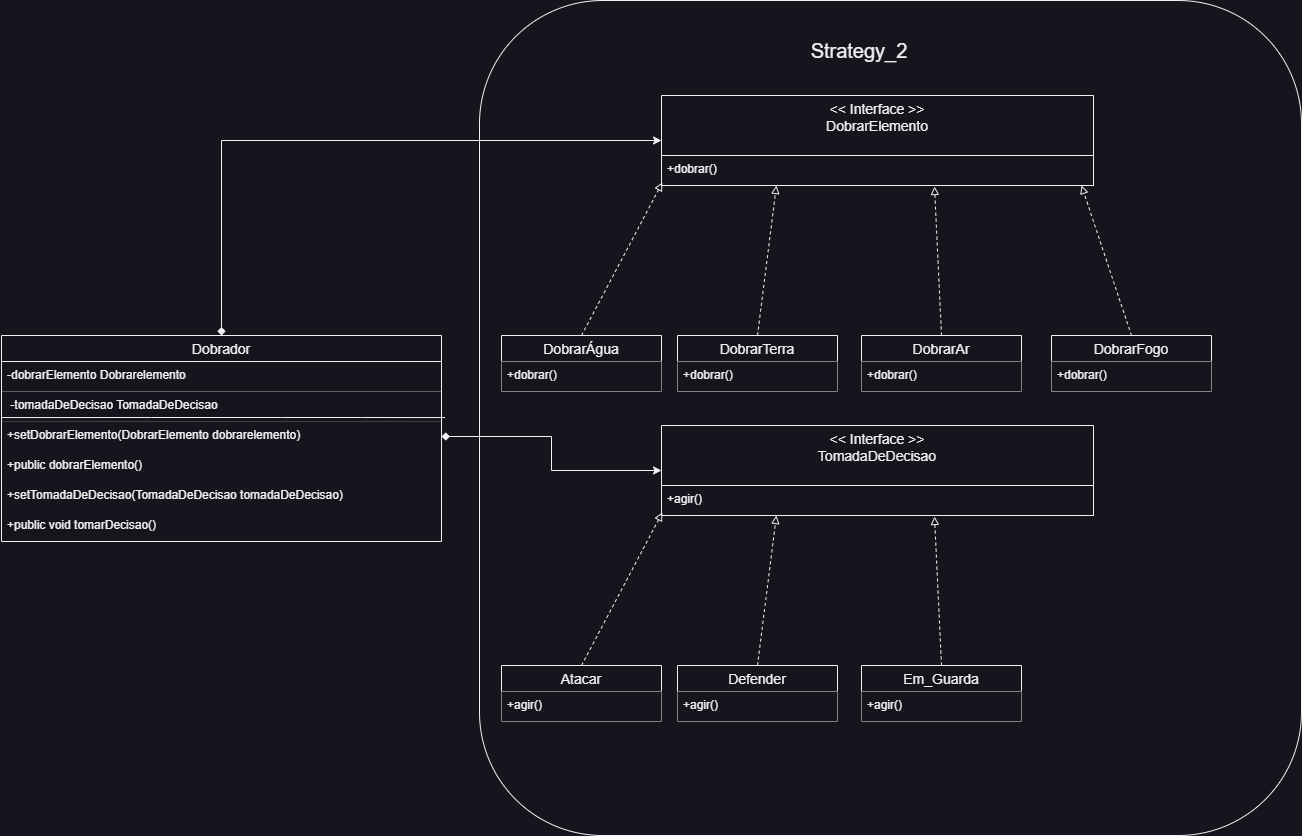

The diagram above was exported from draw.io. Its source (the exported page's mxGraphModel, read from the mxfile embedded in the PNG):
<mxGraphModel dx="3027" dy="1068" grid="1" gridSize="10" guides="1" tooltips="1" connect="1" arrows="1" fold="1" page="1" pageScale="1" pageWidth="827" pageHeight="1169" math="0" shadow="0">
  <root>
    <mxCell id="0" />
    <mxCell id="1" parent="0" />
    <mxCell id="XgEWEaLaXdRZyxm7moZm-1" value="" style="rounded=1;whiteSpace=wrap;html=1;" vertex="1" parent="1">
      <mxGeometry x="418" y="355" width="822" height="835" as="geometry" />
    </mxCell>
    <mxCell id="XgEWEaLaXdRZyxm7moZm-2" style="edgeStyle=orthogonalEdgeStyle;rounded=0;orthogonalLoop=1;jettySize=auto;html=1;exitX=0.5;exitY=0;exitDx=0;exitDy=0;entryX=0;entryY=0.5;entryDx=0;entryDy=0;startArrow=diamond;startFill=1;" edge="1" parent="1" source="XgEWEaLaXdRZyxm7moZm-3" target="XgEWEaLaXdRZyxm7moZm-11">
      <mxGeometry relative="1" as="geometry" />
    </mxCell>
    <mxCell id="XgEWEaLaXdRZyxm7moZm-3" value="Dobrador" style="swimlane;fontStyle=0;childLayout=stackLayout;horizontal=1;startSize=26;horizontalStack=0;resizeParent=1;resizeParentMax=0;resizeLast=0;collapsible=1;marginBottom=0;align=center;fontSize=14;" vertex="1" parent="1">
      <mxGeometry x="-60" y="690" width="440" height="206" as="geometry" />
    </mxCell>
    <mxCell id="XgEWEaLaXdRZyxm7moZm-4" value="-dobrarElemento Dobrarelemento&#10;" style="text;strokeColor=default;fillColor=none;spacingLeft=4;spacingRight=4;overflow=hidden;rotatable=0;points=[[0,0.5],[1,0.5]];portConstraint=eastwest;fontSize=12;strokeWidth=0;" vertex="1" parent="XgEWEaLaXdRZyxm7moZm-3">
      <mxGeometry y="26" width="440" height="30" as="geometry" />
    </mxCell>
    <mxCell id="XgEWEaLaXdRZyxm7moZm-5" value=" -tomadaDeDecisao TomadaDeDecisao" style="text;strokeColor=default;fillColor=none;spacingLeft=4;spacingRight=4;overflow=hidden;rotatable=0;points=[[0,0.5],[1,0.5]];portConstraint=eastwest;fontSize=12;strokeWidth=0;" vertex="1" parent="XgEWEaLaXdRZyxm7moZm-3">
      <mxGeometry y="56" width="440" height="30" as="geometry" />
    </mxCell>
    <mxCell id="XgEWEaLaXdRZyxm7moZm-6" value="+setDobrarElemento(DobrarElemento dobrarelemento)&#10;" style="text;strokeColor=none;fillColor=none;spacingLeft=4;spacingRight=4;overflow=hidden;rotatable=0;points=[[0,0.5],[1,0.5]];portConstraint=eastwest;fontSize=12;strokeWidth=2;" vertex="1" parent="XgEWEaLaXdRZyxm7moZm-3">
      <mxGeometry y="86" width="440" height="30" as="geometry" />
    </mxCell>
    <mxCell id="XgEWEaLaXdRZyxm7moZm-7" value="+public dobrarElemento()" style="text;strokeColor=none;fillColor=none;spacingLeft=4;spacingRight=4;overflow=hidden;rotatable=0;points=[[0,0.5],[1,0.5]];portConstraint=eastwest;fontSize=12;" vertex="1" parent="XgEWEaLaXdRZyxm7moZm-3">
      <mxGeometry y="116" width="440" height="30" as="geometry" />
    </mxCell>
    <mxCell id="XgEWEaLaXdRZyxm7moZm-8" value="" style="endArrow=none;html=1;rounded=0;exitX=0.001;exitY=-0.132;exitDx=0;exitDy=0;exitPerimeter=0;entryX=1.008;entryY=0.868;entryDx=0;entryDy=0;entryPerimeter=0;" edge="1" parent="XgEWEaLaXdRZyxm7moZm-3" source="XgEWEaLaXdRZyxm7moZm-6" target="XgEWEaLaXdRZyxm7moZm-5">
      <mxGeometry width="50" height="50" relative="1" as="geometry">
        <mxPoint x="200" y="70" as="sourcePoint" />
        <mxPoint x="250" y="20" as="targetPoint" />
        <Array as="points">
          <mxPoint x="150" y="82" />
          <mxPoint x="280" y="82" />
          <mxPoint x="360" y="82" />
        </Array>
      </mxGeometry>
    </mxCell>
    <mxCell id="XgEWEaLaXdRZyxm7moZm-40" value="+setTomadaDeDecisao(TomadaDeDecisao tomadaDeDecisao)&#10;" style="text;strokeColor=none;fillColor=none;spacingLeft=4;spacingRight=4;overflow=hidden;rotatable=0;points=[[0,0.5],[1,0.5]];portConstraint=eastwest;fontSize=12;strokeWidth=2;" vertex="1" parent="XgEWEaLaXdRZyxm7moZm-3">
      <mxGeometry y="146" width="440" height="30" as="geometry" />
    </mxCell>
    <mxCell id="XgEWEaLaXdRZyxm7moZm-41" value="+public void tomarDecisao()" style="text;strokeColor=none;fillColor=none;spacingLeft=4;spacingRight=4;overflow=hidden;rotatable=0;points=[[0,0.5],[1,0.5]];portConstraint=eastwest;fontSize=12;strokeWidth=2;" vertex="1" parent="XgEWEaLaXdRZyxm7moZm-3">
      <mxGeometry y="176" width="440" height="30" as="geometry" />
    </mxCell>
    <mxCell id="XgEWEaLaXdRZyxm7moZm-9" value="Strategy_2" style="text;html=1;align=center;verticalAlign=middle;whiteSpace=wrap;rounded=0;strokeWidth=8;fontSize=20;" vertex="1" parent="1">
      <mxGeometry x="586" y="390" width="424" height="30" as="geometry" />
    </mxCell>
    <mxCell id="XgEWEaLaXdRZyxm7moZm-10" value="" style="group" vertex="1" connectable="0" parent="1">
      <mxGeometry x="440" y="450" width="710" height="296" as="geometry" />
    </mxCell>
    <mxCell id="XgEWEaLaXdRZyxm7moZm-11" value="&lt;&lt; Interface &gt;&gt;&#10;DobrarElemento&#10;" style="swimlane;fontStyle=0;childLayout=stackLayout;horizontal=1;startSize=60;horizontalStack=0;resizeParent=1;resizeParentMax=0;resizeLast=0;collapsible=1;marginBottom=0;align=center;fontSize=14;" vertex="1" parent="XgEWEaLaXdRZyxm7moZm-10">
      <mxGeometry x="160" width="432" height="90" as="geometry" />
    </mxCell>
    <mxCell id="XgEWEaLaXdRZyxm7moZm-12" value="+dobrar()" style="text;strokeColor=default;fillColor=default;spacingLeft=4;spacingRight=4;overflow=hidden;rotatable=0;points=[[0,0.5],[1,0.5]];portConstraint=eastwest;fontSize=12;" vertex="1" parent="XgEWEaLaXdRZyxm7moZm-11">
      <mxGeometry y="60" width="432" height="30" as="geometry" />
    </mxCell>
    <mxCell id="XgEWEaLaXdRZyxm7moZm-13" style="rounded=0;orthogonalLoop=1;jettySize=auto;html=1;exitX=0.5;exitY=0;exitDx=0;exitDy=0;dashed=1;entryX=0.002;entryY=0.9;entryDx=0;entryDy=0;entryPerimeter=0;endArrow=block;endFill=0;" edge="1" parent="XgEWEaLaXdRZyxm7moZm-10" source="XgEWEaLaXdRZyxm7moZm-14" target="XgEWEaLaXdRZyxm7moZm-12">
      <mxGeometry relative="1" as="geometry" />
    </mxCell>
    <mxCell id="XgEWEaLaXdRZyxm7moZm-14" value="DobrarÁgua" style="swimlane;fontStyle=0;childLayout=stackLayout;horizontal=1;startSize=26;horizontalStack=0;resizeParent=1;resizeParentMax=0;resizeLast=0;collapsible=1;marginBottom=0;align=center;fontSize=14;strokeColor=default;" vertex="1" parent="XgEWEaLaXdRZyxm7moZm-10">
      <mxGeometry y="240" width="160" height="56" as="geometry" />
    </mxCell>
    <mxCell id="XgEWEaLaXdRZyxm7moZm-15" value="+dobrar()" style="text;strokeColor=none;fillColor=default;spacingLeft=4;spacingRight=4;overflow=hidden;rotatable=0;points=[[0,0.5],[1,0.5]];portConstraint=eastwest;fontSize=12;" vertex="1" parent="XgEWEaLaXdRZyxm7moZm-14">
      <mxGeometry y="26" width="160" height="30" as="geometry" />
    </mxCell>
    <mxCell id="XgEWEaLaXdRZyxm7moZm-16" style="rounded=0;orthogonalLoop=1;jettySize=auto;html=1;exitX=0.5;exitY=0;exitDx=0;exitDy=0;entryX=0.266;entryY=1;entryDx=0;entryDy=0;entryPerimeter=0;dashed=1;endArrow=block;endFill=0;" edge="1" parent="XgEWEaLaXdRZyxm7moZm-10" source="XgEWEaLaXdRZyxm7moZm-17" target="XgEWEaLaXdRZyxm7moZm-12">
      <mxGeometry relative="1" as="geometry" />
    </mxCell>
    <mxCell id="XgEWEaLaXdRZyxm7moZm-17" value="DobrarTerra" style="swimlane;fontStyle=0;childLayout=stackLayout;horizontal=1;startSize=26;horizontalStack=0;resizeParent=1;resizeParentMax=0;resizeLast=0;collapsible=1;marginBottom=0;align=center;fontSize=14;strokeColor=default;" vertex="1" parent="XgEWEaLaXdRZyxm7moZm-10">
      <mxGeometry x="176" y="240" width="160" height="56" as="geometry" />
    </mxCell>
    <mxCell id="XgEWEaLaXdRZyxm7moZm-18" value="+dobrar()" style="text;strokeColor=none;fillColor=default;spacingLeft=4;spacingRight=4;overflow=hidden;rotatable=0;points=[[0,0.5],[1,0.5]];portConstraint=eastwest;fontSize=12;" vertex="1" parent="XgEWEaLaXdRZyxm7moZm-17">
      <mxGeometry y="26" width="160" height="30" as="geometry" />
    </mxCell>
    <mxCell id="XgEWEaLaXdRZyxm7moZm-19" style="rounded=0;orthogonalLoop=1;jettySize=auto;html=1;exitX=0.5;exitY=0;exitDx=0;exitDy=0;entryX=0.632;entryY=1.033;entryDx=0;entryDy=0;entryPerimeter=0;dashed=1;endArrow=block;endFill=0;" edge="1" parent="XgEWEaLaXdRZyxm7moZm-10" source="XgEWEaLaXdRZyxm7moZm-20" target="XgEWEaLaXdRZyxm7moZm-12">
      <mxGeometry relative="1" as="geometry" />
    </mxCell>
    <mxCell id="XgEWEaLaXdRZyxm7moZm-20" value="DobrarAr" style="swimlane;fontStyle=0;childLayout=stackLayout;horizontal=1;startSize=26;horizontalStack=0;resizeParent=1;resizeParentMax=0;resizeLast=0;collapsible=1;marginBottom=0;align=center;fontSize=14;strokeColor=default;" vertex="1" parent="XgEWEaLaXdRZyxm7moZm-10">
      <mxGeometry x="360" y="240" width="160" height="56" as="geometry" />
    </mxCell>
    <mxCell id="XgEWEaLaXdRZyxm7moZm-21" value="+dobrar()" style="text;strokeColor=none;fillColor=default;spacingLeft=4;spacingRight=4;overflow=hidden;rotatable=0;points=[[0,0.5],[1,0.5]];portConstraint=eastwest;fontSize=12;" vertex="1" parent="XgEWEaLaXdRZyxm7moZm-20">
      <mxGeometry y="26" width="160" height="30" as="geometry" />
    </mxCell>
    <mxCell id="XgEWEaLaXdRZyxm7moZm-22" style="rounded=0;orthogonalLoop=1;jettySize=auto;html=1;exitX=0.5;exitY=0;exitDx=0;exitDy=0;dashed=1;endArrow=block;endFill=0;" edge="1" parent="XgEWEaLaXdRZyxm7moZm-10" source="XgEWEaLaXdRZyxm7moZm-23">
      <mxGeometry relative="1" as="geometry">
        <mxPoint x="580" y="90" as="targetPoint" />
      </mxGeometry>
    </mxCell>
    <mxCell id="XgEWEaLaXdRZyxm7moZm-23" value="DobrarFogo" style="swimlane;fontStyle=0;childLayout=stackLayout;horizontal=1;startSize=26;horizontalStack=0;resizeParent=1;resizeParentMax=0;resizeLast=0;collapsible=1;marginBottom=0;align=center;fontSize=14;strokeColor=default;" vertex="1" parent="XgEWEaLaXdRZyxm7moZm-10">
      <mxGeometry x="550" y="240" width="160" height="56" as="geometry" />
    </mxCell>
    <mxCell id="XgEWEaLaXdRZyxm7moZm-24" value="+dobrar()" style="text;strokeColor=none;fillColor=default;spacingLeft=4;spacingRight=4;overflow=hidden;rotatable=0;points=[[0,0.5],[1,0.5]];portConstraint=eastwest;fontSize=12;" vertex="1" parent="XgEWEaLaXdRZyxm7moZm-23">
      <mxGeometry y="26" width="160" height="30" as="geometry" />
    </mxCell>
    <mxCell id="XgEWEaLaXdRZyxm7moZm-25" value="" style="group" vertex="1" connectable="0" parent="1">
      <mxGeometry x="440" y="780" width="710" height="296" as="geometry" />
    </mxCell>
    <mxCell id="XgEWEaLaXdRZyxm7moZm-26" value="&lt;&lt; Interface &gt;&gt;&#10;TomadaDeDecisao&#10;" style="swimlane;fontStyle=0;childLayout=stackLayout;horizontal=1;startSize=60;horizontalStack=0;resizeParent=1;resizeParentMax=0;resizeLast=0;collapsible=1;marginBottom=0;align=center;fontSize=14;" vertex="1" parent="XgEWEaLaXdRZyxm7moZm-25">
      <mxGeometry x="160" width="432" height="90" as="geometry" />
    </mxCell>
    <mxCell id="XgEWEaLaXdRZyxm7moZm-27" value="+agir()" style="text;strokeColor=default;fillColor=default;spacingLeft=4;spacingRight=4;overflow=hidden;rotatable=0;points=[[0,0.5],[1,0.5]];portConstraint=eastwest;fontSize=12;" vertex="1" parent="XgEWEaLaXdRZyxm7moZm-26">
      <mxGeometry y="60" width="432" height="30" as="geometry" />
    </mxCell>
    <mxCell id="XgEWEaLaXdRZyxm7moZm-28" style="rounded=0;orthogonalLoop=1;jettySize=auto;html=1;exitX=0.5;exitY=0;exitDx=0;exitDy=0;dashed=1;entryX=0.002;entryY=0.9;entryDx=0;entryDy=0;entryPerimeter=0;endArrow=block;endFill=0;" edge="1" parent="XgEWEaLaXdRZyxm7moZm-25" source="XgEWEaLaXdRZyxm7moZm-29" target="XgEWEaLaXdRZyxm7moZm-27">
      <mxGeometry relative="1" as="geometry" />
    </mxCell>
    <mxCell id="XgEWEaLaXdRZyxm7moZm-29" value="Atacar" style="swimlane;fontStyle=0;childLayout=stackLayout;horizontal=1;startSize=26;horizontalStack=0;resizeParent=1;resizeParentMax=0;resizeLast=0;collapsible=1;marginBottom=0;align=center;fontSize=14;strokeColor=default;" vertex="1" parent="XgEWEaLaXdRZyxm7moZm-25">
      <mxGeometry y="240" width="160" height="56" as="geometry" />
    </mxCell>
    <mxCell id="XgEWEaLaXdRZyxm7moZm-30" value="+agir()" style="text;strokeColor=none;fillColor=default;spacingLeft=4;spacingRight=4;overflow=hidden;rotatable=0;points=[[0,0.5],[1,0.5]];portConstraint=eastwest;fontSize=12;" vertex="1" parent="XgEWEaLaXdRZyxm7moZm-29">
      <mxGeometry y="26" width="160" height="30" as="geometry" />
    </mxCell>
    <mxCell id="XgEWEaLaXdRZyxm7moZm-31" style="rounded=0;orthogonalLoop=1;jettySize=auto;html=1;exitX=0.5;exitY=0;exitDx=0;exitDy=0;entryX=0.266;entryY=1;entryDx=0;entryDy=0;entryPerimeter=0;dashed=1;endArrow=block;endFill=0;" edge="1" parent="XgEWEaLaXdRZyxm7moZm-25" source="XgEWEaLaXdRZyxm7moZm-32" target="XgEWEaLaXdRZyxm7moZm-27">
      <mxGeometry relative="1" as="geometry" />
    </mxCell>
    <mxCell id="XgEWEaLaXdRZyxm7moZm-32" value="Defender" style="swimlane;fontStyle=0;childLayout=stackLayout;horizontal=1;startSize=26;horizontalStack=0;resizeParent=1;resizeParentMax=0;resizeLast=0;collapsible=1;marginBottom=0;align=center;fontSize=14;strokeColor=default;" vertex="1" parent="XgEWEaLaXdRZyxm7moZm-25">
      <mxGeometry x="176" y="240" width="160" height="56" as="geometry" />
    </mxCell>
    <mxCell id="XgEWEaLaXdRZyxm7moZm-33" value="+agir()" style="text;strokeColor=none;fillColor=default;spacingLeft=4;spacingRight=4;overflow=hidden;rotatable=0;points=[[0,0.5],[1,0.5]];portConstraint=eastwest;fontSize=12;" vertex="1" parent="XgEWEaLaXdRZyxm7moZm-32">
      <mxGeometry y="26" width="160" height="30" as="geometry" />
    </mxCell>
    <mxCell id="XgEWEaLaXdRZyxm7moZm-34" style="rounded=0;orthogonalLoop=1;jettySize=auto;html=1;exitX=0.5;exitY=0;exitDx=0;exitDy=0;entryX=0.632;entryY=1.033;entryDx=0;entryDy=0;entryPerimeter=0;dashed=1;endArrow=block;endFill=0;" edge="1" parent="XgEWEaLaXdRZyxm7moZm-25" source="XgEWEaLaXdRZyxm7moZm-35" target="XgEWEaLaXdRZyxm7moZm-27">
      <mxGeometry relative="1" as="geometry" />
    </mxCell>
    <mxCell id="XgEWEaLaXdRZyxm7moZm-35" value="Em_Guarda" style="swimlane;fontStyle=0;childLayout=stackLayout;horizontal=1;startSize=26;horizontalStack=0;resizeParent=1;resizeParentMax=0;resizeLast=0;collapsible=1;marginBottom=0;align=center;fontSize=14;strokeColor=default;" vertex="1" parent="XgEWEaLaXdRZyxm7moZm-25">
      <mxGeometry x="360" y="240" width="160" height="56" as="geometry" />
    </mxCell>
    <mxCell id="XgEWEaLaXdRZyxm7moZm-36" value="+agir()" style="text;strokeColor=none;fillColor=default;spacingLeft=4;spacingRight=4;overflow=hidden;rotatable=0;points=[[0,0.5],[1,0.5]];portConstraint=eastwest;fontSize=12;" vertex="1" parent="XgEWEaLaXdRZyxm7moZm-35">
      <mxGeometry y="26" width="160" height="30" as="geometry" />
    </mxCell>
    <mxCell id="XgEWEaLaXdRZyxm7moZm-42" style="edgeStyle=orthogonalEdgeStyle;rounded=0;orthogonalLoop=1;jettySize=auto;html=1;startArrow=diamond;startFill=1;" edge="1" parent="1" source="XgEWEaLaXdRZyxm7moZm-6" target="XgEWEaLaXdRZyxm7moZm-26">
      <mxGeometry relative="1" as="geometry" />
    </mxCell>
  </root>
</mxGraphModel>